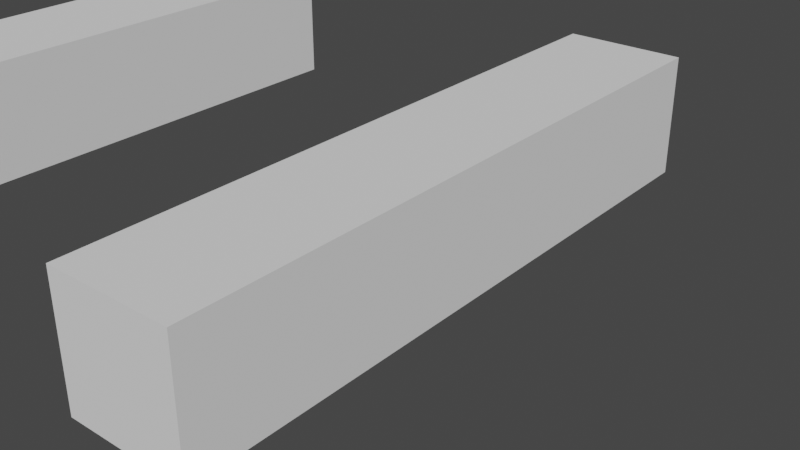 # Source: Player_Arms.blend  (saved by Blender 3.4.6; exported with 4.5.12 LTS)
import bpy
from mathutils import Matrix  # noqa: F401  (used for matrix-valued properties, if any)

bpy.ops.wm.read_factory_settings(use_empty=True)
scene = bpy.context.scene
scene.name = 'Scene'

# ---- collections
col_collection = bpy.data.collections.new('Collection'); scene.collection.children.link(col_collection)

# ---- world
world_world = bpy.data.worlds.new('World'); scene.world = world_world
world_world.use_nodes = True; world_world.node_tree.nodes.clear()
_N = world_world.node_tree.nodes; _L = world_world.node_tree.links
n0 = _N.new('ShaderNodeOutputWorld'); n0.name = 'World Output'; n0.location = (300, 300)
n1 = _N.new('ShaderNodeBackground'); n1.name = 'Background'; n1.location = (10, 300)
n1.inputs[0].default_value = (0.05088, 0.05088, 0.05088, 1.0)
_L.new(n1.outputs[0], n0.inputs[0])
n0.is_active_output = True
world_world.color = (0.05088, 0.05088, 0.05088)
world_world.use_sun_shadow = False
world_world.sun_shadow_jitter_overblur = 0.0

# ---- meshes
me_cube_007 = bpy.data.meshes.new('Cube.007')
me_cube_007.from_pydata([(1.129, -0.3361, -2.161), (1.129, 0.3319, -2.161), (-1.104, -0.3361, -2.161), (-1.104, 0.3319, -2.161), (1.129, -0.3361, -1.435), (1.129, 0.3319, -1.435), (-1.104, -0.3361, -1.435), (-1.104, 0.3319, -1.435), (1.842, 0.3319, -1.435), (1.842, 0.3319, -2.161), (1.842, -0.3361, -2.161), (1.842, -0.3361, -1.435), (1.129, -1.885, -2.161), (1.129, -1.885, -1.435), (1.842, -1.885, -2.161), (1.842, -1.885, -1.435), (1.129, -2.792, -2.161), (1.129, -2.792, -1.435), (1.842, -2.792, -2.161), (1.842, -2.792, -1.435), (1.129, -3.182, -2.161), (1.129, -3.182, -1.435), (1.842, -3.182, -2.161), (1.842, -3.182, -1.435), (-1.842, -0.3361, -1.435), (-1.842, -0.3361, -2.161), (-1.842, 0.3319, -1.435), (-1.842, 0.3319, -2.161), (-1.104, -1.875, -1.435), (-1.104, -1.875, -2.161), (-1.842, -1.875, -1.435), (-1.842, -1.875, -2.161), (-1.104, -2.817, -1.435), (-1.104, -2.817, -2.161), (-1.842, -2.817, -1.435), (-1.842, -2.817, -2.161), (-1.104, -3.184, -1.435), (-1.104, -3.184, -2.161), (-1.842, -3.184, -1.435), (-1.842, -3.184, -2.161), (1.129, -3.445, -2.161), (1.129, -3.445, -1.435), (1.842, -3.445, -2.161), (1.842, -3.445, -1.435), (-1.104, -3.447, -1.435), (-1.104, -3.447, -2.161), (-1.842, -3.447, -1.435), (-1.842, -3.447, -2.161)], [], [(24, 25, 31, 30), (0, 1, 9, 10), (8, 11, 10, 9), (0, 10, 14, 12), (1, 5, 8, 9), (5, 4, 11, 8), (15, 13, 17, 19), (4, 0, 12, 13), (11, 4, 13, 15), (10, 11, 15, 14), (16, 18, 22, 20), (14, 15, 19, 18), (12, 14, 18, 16), (13, 12, 16, 17), (20, 22, 42, 40), (17, 16, 20, 21), (19, 17, 21, 23), (18, 19, 23, 22), (24, 26, 27, 25), (6, 7, 26, 24), (7, 3, 27, 26), (3, 2, 25, 27), (31, 29, 33, 35), (25, 2, 29, 31), (2, 6, 28, 29), (6, 24, 30, 28), (32, 34, 38, 36), (30, 31, 35, 34), (28, 30, 34, 32), (29, 28, 32, 33), (39, 37, 45, 47), (33, 32, 36, 37), (35, 33, 37, 39), (34, 35, 39, 38), (41, 40, 42, 43), (45, 44, 46, 47), (38, 39, 47, 46), (21, 20, 40, 41), (23, 21, 41, 43), (36, 38, 46, 44), (22, 23, 43, 42), (37, 36, 44, 45), (2, 3, 7, 6), (5, 1, 0, 4)])
_uv = me_cube_007.uv_layers.new(name='UVMap')
_uv.uv.foreach_set('vector', [0.2035, 0.667, 0.2035, 0.667, 0.2035, 0.667, 0.2035, 0.667, 0.2927, 0.667, 0.2927, 0.5835, 0.2927, 0.5835, 0.2927, 0.667, 0.2927, 0.5835, 0.2927, 0.667, 0.2927, 0.667, 0.2927, 0.5835, 0.2927, 0.667, 0.2927, 0.667, 0.2927, 0.667, 0.2927, 0.667, 0.2927, 0.5835, 0.2927, 0.5835, 0.2927, 0.5835, 0.2927, 0.5835, 0.2927, 0.5835, 0.2927, 0.667, 0.2927, 0.667, 0.2927, 0.5835, 0.2927, 0.667, 0.2927, 0.667, 0.2927, 0.667, 0.2927, 0.667, 0.2927, 0.667, 0.2927, 0.667, 0.2927, 0.667, 0.2927, 0.667, 0.2927, 0.667, 0.2927, 0.667, 0.2927, 0.667, 0.2927, 0.667, 0.2927, 0.667, 0.2927, 0.667, 0.2927, 0.667, 0.2927, 0.667, 0.2927, 0.667, 0.2927, 0.667, 0.2927, 0.667, 0.2927, 0.667, 0.2927, 0.667, 0.2927, 0.667, 0.2927, 0.667, 0.2927, 0.667, 0.2927, 0.667, 0.2927, 0.667, 0.2927, 0.667, 0.2927, 0.667, 0.2927, 0.667, 0.2927, 0.667, 0.2927, 0.667, 0.2927, 0.667, 0.2927, 0.667, 0.2927, 0.667, 0.2927, 0.667, 0.2927, 0.667, 0.2927, 0.667, 0.2927, 0.667, 0.2927, 0.667, 0.2927, 0.667, 0.2927, 0.667, 0.2927, 0.667, 0.2927, 0.667, 0.2927, 0.667, 0.2927, 0.667, 0.2927, 0.667, 0.2927, 0.667, 0.2927, 0.667, 0.2035, 0.667, 0.2035, 0.5835, 0.2035, 0.5835, 0.2035, 0.667, 0.2035, 0.667, 0.2035, 0.5835, 0.2035, 0.5835, 0.2035, 0.667, 0.2035, 0.5835, 0.2035, 0.5835, 0.2035, 0.5835, 0.2035, 0.5835, 0.2035, 0.5835, 0.2035, 0.667, 0.2035, 0.667, 0.2035, 0.5835, 0.2035, 0.667, 0.2035, 0.667, 0.2035, 0.667, 0.2035, 0.667, 0.2035, 0.667, 0.2035, 0.667, 0.2035, 0.667, 0.2035, 0.667, 0.2035, 0.667, 0.2035, 0.667, 0.2035, 0.667, 0.2035, 0.667, 0.2035, 0.667, 0.2035, 0.667, 0.2035, 0.667, 0.2035, 0.667, 0.2035, 0.667, 0.2035, 0.667, 0.2035, 0.667, 0.2035, 0.667, 0.2035, 0.667, 0.2035, 0.667, 0.2035, 0.667, 0.2035, 0.667, 0.2035, 0.667, 0.2035, 0.667, 0.2035, 0.667, 0.2035, 0.667, 0.2035, 0.667, 0.2035, 0.667, 0.2035, 0.667, 0.2035, 0.667, 0.2035, 0.667, 0.2035, 0.667, 0.2035, 0.667, 0.2035, 0.667, 0.2035, 0.667, 0.2035, 0.667, 0.2035, 0.667, 0.2035, 0.667, 0.2035, 0.667, 0.2035, 0.667, 0.2035, 0.667, 0.2035, 0.667, 0.2035, 0.667, 0.2035, 0.667, 0.2035, 0.667, 0.2035, 0.667, 0.2927, 0.667, 0.2927, 0.667, 0.2927, 0.667, 0.2927, 0.667, 0.2035, 0.667, 0.2035, 0.667, 0.2035, 0.667, 0.2035, 0.667, 0.2035, 0.667, 0.2035, 0.667, 0.2035, 0.667, 0.2035, 0.667, 0.2927, 0.667, 0.2927, 0.667, 0.2927, 0.667, 0.2927, 0.667, 0.2927, 0.667, 0.2927, 0.667, 0.2927, 0.667, 0.2927, 0.667, 0.2035, 0.667, 0.2035, 0.667, 0.2035, 0.667, 0.2035, 0.667, 0.2927, 0.667, 0.2927, 0.667, 0.2927, 0.667, 0.2927, 0.667, 0.2035, 0.667, 0.2035, 0.667, 0.2035, 0.667, 0.2035, 0.667, 0.2035, 0.667, 0.2035, 0.5835, 0.2035, 0.5835, 0.2035, 0.667, 0.2927, 0.5835, 0.2927, 0.5835, 0.2927, 0.667, 0.2927, 0.667])
me_cube_007.update()
arm_armature_001 = bpy.data.armatures.new('Armature.001')  # bones are not reproduced

# ---- objects
ob_armature_001 = bpy.data.objects.new('Armature.001', arm_armature_001)
ob_cube = bpy.data.objects.new('Cube', me_cube_007)

# ---- transforms, parenting, visibility, modifiers, constraints
ob_armature_001.location = (0.0, 0.0, 0.0)
ob_armature_001.scale = (0.162, 0.2, 0.162)
ob_armature_001.show_in_front = True
ob_cube.parent = ob_armature_001
ob_cube.matrix_parent_inverse = Matrix(((6.173, -0.0, 0.0, -0.0), (-0.0, 5.0, -0.0, 0.0), (0.0, -0.0, 6.173, -0.0), (-0.0, 0.0, -0.0, 1.0)))
ob_cube.location = (0.0, 0.0, 0.8)
ob_cube.scale = (0.45, 0.45, 0.45)
_vg = ob_cube.vertex_groups.new(name='Upper Chest')
_vg = ob_cube.vertex_groups.new(name='Neck')
_vg = ob_cube.vertex_groups.new(name='Head')
for _i, _w in zip([5, 7], [0.005768, 0.01399]): _vg.add([_i], _w, 'REPLACE')
_vg = ob_cube.vertex_groups.new(name='Bone.001')
for _i, _w in zip([0, 1, 4, 5, 8, 9, 10, 11], [0.8393, 0.8682, 0.7856, 0.8289, 0.4922, 0.4964, 0.1405, 0.1298]): _vg.add([_i], _w, 'REPLACE')
_vg = ob_cube.vertex_groups.new(name='Right Upper Arm')
for _i, _w in zip([0, 1, 4, 5, 8, 9, 10, 11, 14, 15], [0.08047, 0.07917, 0.1207, 0.1049, 0.4958, 0.4921, 0.8144, 0.8255, 0.003517, 0.0008203]): _vg.add([_i], _w, 'REPLACE')
_vg = ob_cube.vertex_groups.new(name='Right Lower Arm')
for _i, _w in zip([0, 4, 10, 11, 12, 13, 14, 15, 16, 17, 18, 19, 22], [0.006628, 0.03655, 0.0228, 0.02308, 0.9238, 0.9312, 0.9104, 0.9164, 0.07543, 0.06942, 0.08679, 0.08188, 0.0006009]): _vg.add([_i], _w, 'REPLACE')
_vg = ob_cube.vertex_groups.new(name='Right Hand')
for _i, _w in zip([12, 13, 14, 15, 16, 17, 18, 19, 20, 21, 22, 23, 40, 41, 42, 43], [0.04416, 0.03571, 0.05527, 0.05172, 0.9222, 0.9286, 0.91, 0.9153, 0.9796, 0.9822, 0.9738, 0.9766, 0.9901, 0.9912, 0.9861, 0.9886]): _vg.add([_i], _w, 'REPLACE')
_vg = ob_cube.vertex_groups.new(name='Bone.002')
for _i, _w in zip([2, 3, 6, 7, 24, 25, 26, 27], [0.8232, 0.8769, 0.8244, 0.8321, 0.125, 0.1359, 0.49, 0.4947]): _vg.add([_i], _w, 'REPLACE')
_vg = ob_cube.vertex_groups.new(name='Left Upper Arm')
for _i, _w in zip([2, 3, 6, 7, 24, 25, 26, 27, 30, 31], [0.08696, 0.07276, 0.1036, 0.1037, 0.8339, 0.8178, 0.4987, 0.4943, 0.001433, 0.004024]): _vg.add([_i], _w, 'REPLACE')
_vg = ob_cube.vertex_groups.new(name='Left Lower Arm')
for _i, _w in zip([2, 6, 24, 25, 28, 29, 30, 31, 32, 33, 34, 35, 39], [0.01476, 0.02716, 0.0204, 0.02498, 0.9289, 0.9222, 0.918, 0.9123, 0.06967, 0.07516, 0.07864, 0.08327, 0.001467]): _vg.add([_i], _w, 'REPLACE')
_vg = ob_cube.vertex_groups.new(name='Left Hand')
for _i, _w in zip([28, 29, 30, 31, 32, 33, 34, 35, 36, 37, 38, 39, 44, 45, 46, 47], [0.03692, 0.04473, 0.04975, 0.05331, 0.9282, 0.9223, 0.9186, 0.9136, 0.9803, 0.9774, 0.9755, 0.9733, 0.9906, 0.9884, 0.9871, 0.9866]): _vg.add([_i], _w, 'REPLACE')
_vg = ob_cube.vertex_groups.new(name='Chest')
_vg = ob_cube.vertex_groups.new(name='Hip')
_vg = ob_cube.vertex_groups.new(name='Right Leg')
for _i, _w in zip([1], [0.01274]): _vg.add([_i], _w, 'REPLACE')
_vg = ob_cube.vertex_groups.new(name='Right Food')
_vg = ob_cube.vertex_groups.new(name='Left Leg')
for _i, _w in zip([3], [0.009659]): _vg.add([_i], _w, 'REPLACE')
_vg = ob_cube.vertex_groups.new(name='Left Food')
_m = ob_cube.modifiers.new('Armature', 'ARMATURE')
_m.object = ob_armature_001

# ---- collection membership
col_collection.objects.link(ob_armature_001)
col_collection.objects.link(ob_cube)

# ---- scene / render settings (as saved in the file)
scene.frame_start = 1; scene.frame_end = 250; scene.frame_set(1)
scene.render.engine = 'BLENDER_EEVEE_NEXT'
scene.cycles.sampling_pattern = 'TABULATED_SOBOL'
scene.cycles.use_light_tree = False
scene.view_settings.view_transform = 'Filmic'
bpy.context.view_layer.update()

# ---- added for rendering (the .blend has no active camera and no usable light): camera, sun
cam_auto = bpy.data.cameras.new('AutoCamera')
cam_auto.lens = 50.0
cam_auto.sensor_width = 36.0
cam_auto.clip_end = 1000.0
ob_auto_camera = bpy.data.objects.new('AutoCamera', cam_auto)
scene.collection.objects.link(ob_auto_camera)
ob_auto_camera.location = (2.0463, -2.44442, 1.08419)
ob_auto_camera.rotation_euler = (1.09748, -7.21219e-08, 0.694738)
scene.camera = ob_auto_camera
light_auto_sun = bpy.data.lights.new('AutoSun', 'SUN')
light_auto_sun.energy = 3.0
light_auto_sun.angle = 0.0523599
ob_auto_sun = bpy.data.objects.new('AutoSun', light_auto_sun)
scene.collection.objects.link(ob_auto_sun)
ob_auto_sun.rotation_euler = (0.872665, 0.174533, 0.523599)
bpy.context.view_layer.update()
